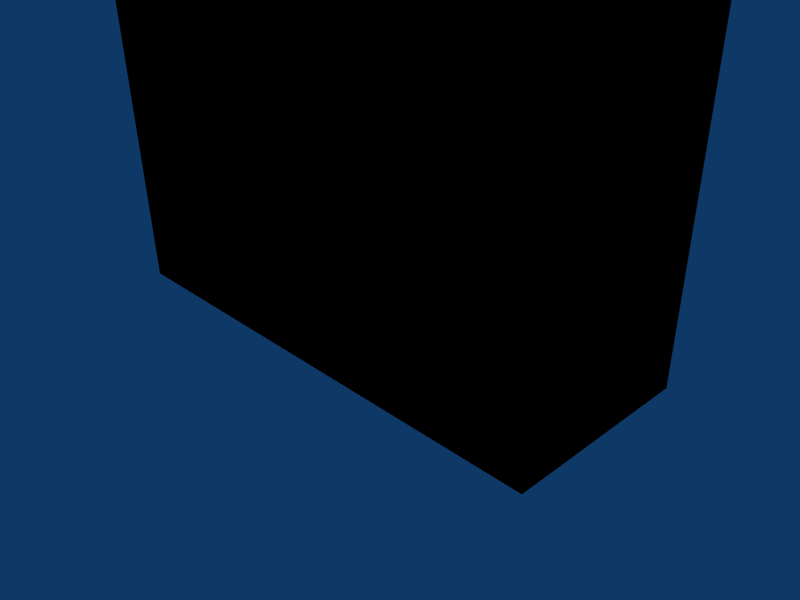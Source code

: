 # Source: gabinete.blend  (saved by Blender 2.47.0; exported with 4.5.12 LTS)
import bpy
from mathutils import Matrix  # noqa: F401  (used for matrix-valued properties, if any)

bpy.ops.wm.read_factory_settings(use_empty=True)
scene = bpy.context.scene
scene.name = 'Scene'

# ---- collections
col_collection_1 = bpy.data.collections.new('Collection 1'); scene.collection.children.link(col_collection_1)

# ---- materials (node trees are filled in below, after node groups)
mat_gabinete = bpy.data.materials.new('gabinete')
mat_gabinete.alpha_threshold = 0.0
mat_gabinete.diffuse_color = (0.0, 0.0, 0.0, 1.0)
mat_gabinete.roughness = 0.5
mat_gabinete.line_color = (0.0, 0.0, 0.0, 1.0)

# ---- material node trees

# ---- world
world_world = bpy.data.worlds.new('World'); scene.world = world_world
world_world.color = (0.05656, 0.2208, 0.4)
world_world.use_sun_shadow = False
world_world.sun_shadow_jitter_overblur = 0.0
world_world.cycles.sampling_method = 'MANUAL'
world_world.cycles.sample_map_resolution = 256

# ---- cameras
cam_camera = bpy.data.cameras.new('Camera')
cam_camera.passepartout_alpha = 0.2
cam_camera.clip_end = 100.0
cam_camera.lens = 35.0
cam_camera.ortho_scale = 7.314
cam_camera.show_passepartout = False
cam_camera.show_safe_areas = True
cam_camera.dof.focus_distance = 0.0
cam_camera.dof.aperture_fstop = 128.0

# ---- lights
light_spot = bpy.data.lights.new('Spot', 'POINT')
light_spot.transmission_factor = 0.0
light_spot.cutoff_distance = 30.0
light_spot.energy = 100.0
light_spot.shadow_buffer_clip_start = 1.001
light_spot.shadow_soft_size = 1.0
light_spot.shadow_maximum_resolution = 0.006
light_spot.use_absolute_resolution = True
light_spot.cycles.use_multiple_importance_sampling = False

# ---- meshes
me_gabinete = bpy.data.meshes.new('gabinete')
me_gabinete.from_pydata([(2.847, -2.877, -3.805), (4.035, -0.3178, -3.805), (4.035, -0.3178, 3.805), (2.847, -2.877, 3.805), (-2.847, 2.877, 3.805), (-4.035, 0.3178, 3.805), (-2.847, 2.877, -3.805), (-4.035, 0.3178, -3.805)], [], [(0, 1, 2, 3), (3, 2, 4, 5), (5, 4, 6, 7), (1, 0, 7, 6), (1, 6, 4, 2), (7, 0, 3, 5)])
_uv = me_gabinete.uv_layers.new(name='UVTex')
_uv.uv.foreach_set('vector', [0.384, 0.0237, 0.614, 0.0237, 0.614, 0.7133, 0.384, 0.7133, 0.384, 0.7133, 0.614, 0.7133, 0.6153, 0.7421, 0.375, 0.7421, 0.1765, 0.9826, 0.1744, 0.765, 0.8512, 0.7651, 0.8532, 0.983, 0.9867, 0.01979, 0.9867, 0.2706, 0.8975, 0.2705, 0.8975, 0.02139, 0.614, 0.0237, 0.875, 0.02368, 0.875, 0.7247, 0.614, 0.7133, 0.125, 0.02366, 0.384, 0.0237, 0.384, 0.7133, 0.125, 0.7248])
me_gabinete.materials.append(mat_gabinete)
me_gabinete.use_remesh_preserve_volume = False
me_gabinete.use_remesh_preserve_attributes = False
me_gabinete.use_mirror_vertex_groups = False
me_gabinete.update()

# ---- objects
ob_gabinete = bpy.data.objects.new('gabinete', me_gabinete)
ob_lamp = bpy.data.objects.new('Lamp', light_spot)
ob_camera = bpy.data.objects.new('Camera', cam_camera)

# ---- transforms, parenting, visibility, modifiers, constraints
ob_gabinete.location = (0.0, 0.0, 3.861)
ob_gabinete.rotation_euler = (0.0, -0.0, 0.434)
ob_gabinete.lock_rotations_4d = False
ob_gabinete.empty_display_type = 'ARROWS'
ob_gabinete.color = (0.0, 0.0, 0.0, 1.0)
ob_gabinete.lineart.crease_threshold = 0.0
ob_lamp.location = (4.076, 5.389, 5.904)
ob_lamp.rotation_euler = (0.6503, 0.05522, 1.866)
ob_lamp.lock_rotations_4d = False
ob_lamp.empty_display_type = 'ARROWS'
ob_lamp.color = (0.0, 0.0, 0.0, 0.0)
ob_lamp.lineart.crease_threshold = 0.0
ob_camera.location = (7.481, -6.508, 5.344)
ob_camera.rotation_euler = (1.109, 0.01082, 0.8149)
ob_camera.lock_rotations_4d = False
ob_camera.empty_display_type = 'ARROWS'
ob_camera.color = (0.0, 0.0, 0.0, 0.0)
ob_camera.display_type = 'WIRE'
ob_camera.lineart.crease_threshold = 0.0

# ---- collection membership
col_collection_1.objects.link(ob_gabinete)
col_collection_1.objects.link(ob_lamp)
col_collection_1.objects.link(ob_camera)

# ---- scene / render settings (as saved in the file)
scene.camera = ob_camera
scene.frame_start = 1; scene.frame_end = 250; scene.frame_set(1)
scene.render.engine = 'BLENDER_EEVEE_NEXT'
scene.render.image_settings.file_format = 'JPEG'
scene.render.image_settings.color_mode = 'RGB'
scene.render.image_settings.compression = 90
scene.render.resolution_x = 800
scene.render.resolution_y = 600
scene.render.pixel_aspect_x = 100.0
scene.render.pixel_aspect_y = 100.0
scene.render.fps = 25
scene.render.dither_intensity = 0.0
scene.render.use_compositing = False
scene.render.use_sequencer = False
scene.render.bake_margin = 2
scene.render.bake_bias = 0.0
scene.render.use_stamp_time = False
scene.render.use_stamp_date = False
scene.render.use_stamp_frame = False
scene.render.use_stamp_camera = False
scene.render.use_stamp_scene = False
scene.render.use_stamp_filename = False
scene.render.use_stamp_render_time = False
scene.render.stamp_font_size = 0
scene.cycles.use_denoising = False
scene.cycles.samples = 10
scene.cycles.sampling_pattern = 'TABULATED_SOBOL'
scene.cycles.light_sampling_threshold = 0.0
scene.cycles.use_adaptive_sampling = False
scene.cycles.use_light_tree = False
scene.cycles.blur_glossy = 0.0
scene.cycles.volume_bounces = 1
scene.cycles.pixel_filter_type = 'GAUSSIAN'
scene.cycles.sample_clamp_indirect = 0.0
scene.view_settings.view_transform = 'Raw'
bpy.context.view_layer.update()
